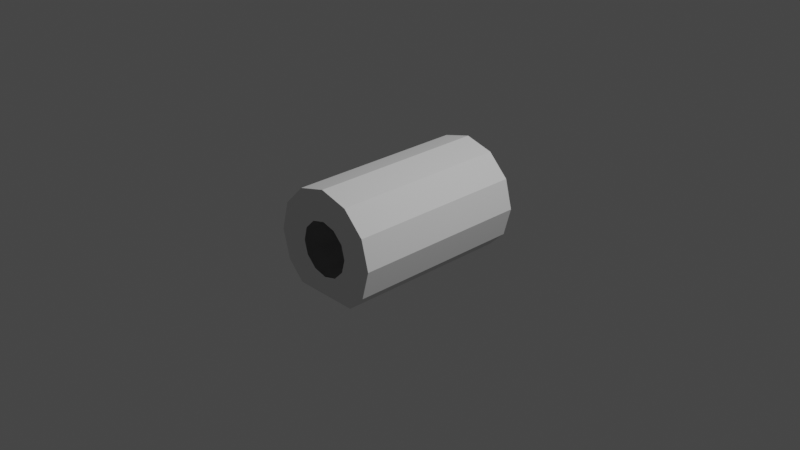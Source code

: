 # Source: nashira_crew_s1_1.blend  (saved by Blender 3.1.7; exported with 4.5.12 LTS)
import bpy
from mathutils import Matrix  # noqa: F401  (used for matrix-valued properties, if any)

bpy.ops.wm.read_factory_settings(use_empty=True)
scene = bpy.context.scene
scene.name = 'Scene'

# ---- collections
col_collection = bpy.data.collections.new('Collection'); scene.collection.children.link(col_collection)

# ---- world
world_world = bpy.data.worlds.new('World'); scene.world = world_world
world_world.use_nodes = True; world_world.node_tree.nodes.clear()
_N = world_world.node_tree.nodes; _L = world_world.node_tree.links
n0 = _N.new('ShaderNodeOutputWorld'); n0.name = 'World Output'; n0.location = (300, 300)
n1 = _N.new('ShaderNodeBackground'); n1.name = 'Background'; n1.location = (10, 300)
n1.inputs[0].default_value = (0.05088, 0.05088, 0.05088, 1.0)
_L.new(n1.outputs[0], n0.inputs[0])
n0.is_active_output = True
world_world.color = (0.05088, 0.05088, 0.05088)
world_world.use_sun_shadow = False
world_world.sun_shadow_jitter_overblur = 0.0

# ---- cameras
cam_camera = bpy.data.cameras.new('Camera')
cam_camera.clip_end = 100.0
cam_camera.ortho_scale = 7.314

# ---- lights
light_light = bpy.data.lights.new('Light', 'POINT')
light_light.transmission_factor = 0.0
light_light.energy = 1000.0
light_light.shadow_soft_size = 0.1
light_light.shadow_maximum_resolution = 0.006
light_light.use_absolute_resolution = True

# ---- meshes
me_shellcollider_collider = bpy.data.meshes.new('shellCollider.collider')
me_shellcollider_collider.from_pydata([(2.168e-09, 0.6694, -1.046), (0.3347, 0.5797, -1.046), (0.3347, 0.5797, 1.046), (2.168e-09, 0.6694, 1.046), (0.5797, 0.3347, -1.046), (0.5797, 0.3347, 1.046), (0.6694, -9.687e-08, -1.046), (0.6694, 6.507e-09, 1.046), (0.5797, -0.3347, -1.046), (0.5797, -0.3347, 1.046), (0.3846, -0.5298, -1.046), (0.3846, -0.5298, 1.046), (-5.635e-08, -0.5298, -1.046), (-5.635e-08, -0.5298, 1.046), (-0.3846, -0.5298, -1.046), (-0.3846, -0.5298, 1.046), (-0.5797, -0.3347, -1.046), (-0.5797, -0.3347, 1.046), (-0.6694, -5.962e-08, -1.046), (-0.6694, 4.375e-08, 1.046), (-0.5797, 0.3347, -1.046), (-0.5797, 0.3347, 1.046), (-0.3347, 0.5797, -1.046), (-0.3347, 0.5797, 1.046), (1.085e-09, 0.3141, -1.046), (0.1571, 0.2721, -1.046), (0.1571, 0.2721, 1.046), (1.085e-09, 0.3141, 1.046), (0.2721, 0.1571, -1.046), (0.2721, 0.1571, 1.046), (0.3141, -5.161e-08, -1.046), (0.3141, 8.57e-09, 1.046), (0.2721, -0.1571, -1.046), (0.2721, -0.1571, 1.046), (0.1571, -0.2721, -1.046), (0.1571, -0.2721, 1.046), (-5.757e-08, -0.3141, -1.046), (-5.757e-08, -0.3141, 1.046), (-0.1571, -0.2721, -1.046), (-0.1571, -0.2721, 1.046), (-0.2721, -0.1571, -1.046), (-0.2721, -0.1571, 1.046), (-0.3141, -2.716e-09, -1.046), (-0.3141, 2.27e-08, 1.046), (-0.2721, 0.1571, -1.046), (-0.2721, 0.1571, 1.046), (-0.1571, 0.2721, -1.046), (-0.1571, 0.2721, 1.046)], [], [(9, 7, 6, 8), (17, 15, 14, 16), (19, 17, 16, 18), (21, 19, 18, 20), (5, 2, 1, 4), (15, 13, 12, 14), (2, 5, 29, 26), (23, 21, 20, 22), (13, 11, 10, 12), (7, 5, 4, 6), (3, 23, 22, 0), (2, 3, 0, 1), (5, 7, 31, 29), (0, 24, 25, 1), (9, 11, 35, 33), (17, 19, 43, 41), (8, 6, 30, 32), (0, 22, 46, 24), (16, 14, 38, 40), (15, 17, 41, 39), (10, 8, 32, 34), (19, 21, 45, 43), (18, 16, 40, 42), (20, 18, 42, 44), (3, 2, 26, 27), (21, 23, 47, 45), (12, 10, 34, 36), (23, 3, 27, 47), (7, 9, 33, 31), (22, 20, 44, 46), (11, 13, 37, 35), (6, 4, 28, 30), (4, 1, 25, 28), (14, 12, 36, 38), (13, 15, 39, 37), (11, 9, 8, 10)])
me_shellcollider_collider.use_remesh_fix_poles = True
me_shellcollider_collider.use_remesh_preserve_attributes = False
me_shellcollider_collider.update()

# ---- objects
ob_light = bpy.data.objects.new('Light', light_light)
ob_camera = bpy.data.objects.new('Camera', cam_camera)
ob_freeiva = bpy.data.objects.new('FreeIva', None)
ob_shellcollider = bpy.data.objects.new('shellCollider', me_shellcollider_collider)

# ---- transforms, parenting, visibility, modifiers, constraints
ob_light.location = (4.076, 1.005, 5.904)
ob_light.rotation_euler = (0.6503, 0.05522, 1.866)
ob_light.lock_rotations_4d = False
ob_light.empty_display_type = 'ARROWS'
ob_light.color = (0.0, 0.0, 0.0, 0.0)
ob_light.lineart.crease_threshold = 0.0
ob_camera.location = (7.359, -6.926, 4.958)
ob_camera.rotation_euler = (1.109, 0.0, 0.8149)
ob_camera.lock_rotations_4d = False
ob_camera.empty_display_type = 'ARROWS'
ob_camera.color = (0.0, 0.0, 0.0, 0.0)
ob_camera.display_type = 'WIRE'
ob_camera.lineart.crease_threshold = 0.0
ob_freeiva.location = (0.0, 0.0, 0.0)
ob_freeiva.rotation_mode = 'QUATERNION'
ob_freeiva.rotation_quaternion = (1.0, 0.0, 0.0, 0.0)
ob_shellcollider.parent = ob_freeiva
ob_shellcollider.location = (0.0, 0.0, 0.0)
ob_shellcollider.rotation_mode = 'QUATERNION'
ob_shellcollider.rotation_quaternion = (0.7071, 0.7071, 0.0, 0.0)
ob_shellcollider.scale = (0.9437, 0.9437, 0.9437)

# ---- collection membership
col_collection.objects.link(ob_light)
col_collection.objects.link(ob_camera)
col_collection.objects.link(ob_freeiva)
col_collection.objects.link(ob_shellcollider)

# ---- scene / render settings (as saved in the file)
scene.camera = ob_camera
scene.frame_start = 1; scene.frame_end = 250; scene.frame_set(1)
scene.render.engine = 'BLENDER_EEVEE_NEXT'
scene.cycles.sampling_pattern = 'TABULATED_SOBOL'
scene.cycles.use_light_tree = False
scene.view_settings.view_transform = 'Filmic'
bpy.context.view_layer.update()
